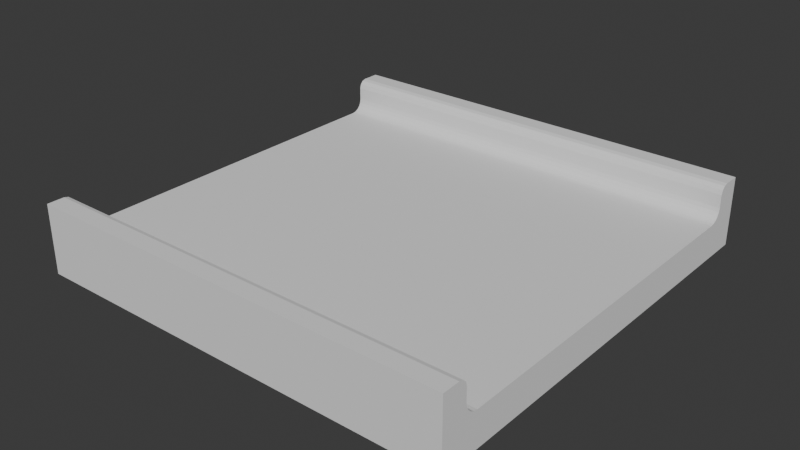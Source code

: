 # Source: open_2_2.blend  (saved by Blender 4.5.88; exported with 4.5.12 LTS)
import bpy
from mathutils import Matrix  # noqa: F401  (used for matrix-valued properties, if any)

bpy.ops.wm.read_factory_settings(use_empty=True)
scene = bpy.context.scene
scene.name = 'Scene'

# ---- world
world_world = bpy.data.worlds.new('World'); scene.world = world_world
world_world.use_nodes = True; world_world.node_tree.nodes.clear()
_N = world_world.node_tree.nodes; _L = world_world.node_tree.links
n0 = _N.new('ShaderNodeOutputWorld'); n0.name = 'World Output'; n0.location = (200, 100)
n1 = _N.new('ShaderNodeBackground'); n1.name = 'Background'; n1.location = (-200, 100)
n1.inputs[0].default_value = (0.05088, 0.05088, 0.05088, 1.0)
_L.new(n1.outputs[0], n0.inputs[0])
n0.is_active_output = True
world_world.color = (0.05088, 0.05088, 0.05088)
world_world.sun_shadow_jitter_overblur = 0.0

# ---- meshes
me_cube = bpy.data.meshes.new('Cube')
me_cube.from_pydata([(-0.125, -0.125, -0.02), (-0.125, -0.125, 0.02), (-0.125, 0.125, -0.02), (-0.125, 0.125, 0.02), (0.125, -0.125, -0.02), (0.125, -0.125, 0.02), (0.125, 0.125, -0.02), (0.125, 0.125, 0.02), (-0.125, -0.11, 0.0075), (-0.125, -0.1086, 0.003092), (-0.125, -0.1069, 0.001432), (-0.125, -0.1096, 0.005182), (-0.125, -0.1025, 0.0), (-0.125, -0.1048, 0.0003671), (-0.125, 0.1048, 0.0003671), (-0.125, 0.1025, 0.0), (-0.125, 0.1086, 0.003092), (-0.125, 0.11, 0.0075), (-0.125, 0.1069, 0.001432), (-0.125, 0.1096, 0.005182), (0.125, 0.1025, 0.0), (0.125, 0.1086, 0.003092), (0.125, 0.1069, 0.001432), (0.125, 0.1096, 0.005182), (0.125, 0.11, 0.0075), (0.125, 0.1048, 0.0003671), (0.125, -0.11, 0.0075), (0.125, -0.1086, 0.003092), (0.125, -0.1096, 0.005182), (0.125, -0.1048, 0.0003671), (0.125, -0.1025, 0.0), (0.125, -0.1069, 0.001432), (-0.125, -0.115, 0.02), (-0.125, -0.11, 0.015), (-0.125, -0.1125, 0.01933), (-0.125, -0.1107, 0.0175), (-0.125, 0.11, 0.015), (-0.125, 0.115, 0.02), (-0.125, 0.1107, 0.0175), (-0.125, 0.1125, 0.01933), (0.125, -0.11, 0.015), (0.125, -0.115, 0.02), (0.125, -0.1107, 0.0175), (0.125, -0.1125, 0.01933), (0.125, 0.115, 0.02), (0.125, 0.11, 0.015), (0.125, 0.1125, 0.01933), (0.125, 0.1107, 0.0175)], [], [(2, 3, 7, 6), (4, 5, 1, 0), (2, 6, 4, 0), (15, 12, 30, 20), (32, 41, 43, 34), (34, 43, 42, 35), (35, 42, 40, 33), (36, 45, 47, 38), (38, 47, 46, 39), (39, 46, 44, 37), (32, 1, 5, 41), (36, 38, 39, 37, 3, 2, 0, 1, 32, 34, 35, 33, 8, 11, 9, 10, 13, 12, 15, 14, 18, 16, 19, 17), (26, 8, 33, 40), (36, 17, 24, 45), (44, 7, 3, 37), (5, 4, 6, 7, 44, 46, 47, 45, 24, 23, 21, 22, 25, 20, 30, 29, 31, 27, 28, 26, 40, 42, 43, 41)])
_uv = me_cube.uv_layers.new(name='UVMap')
_uv.uv.foreach_set('vector', [0.375, 0.25, 0.625, 0.25, 0.625, 0.5, 0.375, 0.5, 0.375, 0.75, 0.625, 0.75, 0.625, 1.0, 0.375, 1.0, 0.125, 0.5, 0.375, 0.5, 0.375, 0.75, 0.125, 0.75, 0.2172, 0.5078, 0.2172, 0.7422, 0.3258, 0.7434, 0.3258, 0.5066, 0.875, 0.74, 0.625, 0.74, 0.6216, 0.7375, 0.875, 0.7375, 0.875, 0.7375, 0.6216, 0.7375, 0.611, 0.7356, 0.875, 0.735, 0.5453, 0.8976, 0.5529, 0.7672, 0.5, 0.7672, 0.5, 0.8976, 0.5, 0.3524, 0.5, 0.4828, 0.5529, 0.4828, 0.5453, 0.3524, 0.875, 0.515, 0.611, 0.5144, 0.6216, 0.5125, 0.875, 0.5125, 0.875, 0.5125, 0.6216, 0.5125, 0.625, 0.51, 0.875, 0.51, 0.875, 0.74, 0.875, 0.75, 0.625, 0.75, 0.625, 0.74, 0.5938, 0.235, 0.6094, 0.2357, 0.6208, 0.2375, 0.625, 0.24, 0.625, 0.25, 0.375, 0.25, 0.375, 0.0, 0.625, 0.0, 0.625, 0.01, 0.6208, 0.0125, 0.6094, 0.01433, 0.5938, 0.015, 0.5469, 0.015, 0.5324, 0.01537, 0.5193, 0.01643, 0.509, 0.01809, 0.5023, 0.02018, 0.5, 0.0225, 0.5, 0.2275, 0.5023, 0.2298, 0.509, 0.2319, 0.5193, 0.2336, 0.5324, 0.2346, 0.5469, 0.235, 0.4206, 0.7672, 0.432, 0.8976, 0.5, 0.8976, 0.5, 0.7672, 0.5, 0.3524, 0.432, 0.3524, 0.4206, 0.4828, 0.5, 0.4828, 0.625, 0.51, 0.625, 0.5, 0.875, 0.5, 0.875, 0.51, 0.625, 0.75, 0.375, 0.75, 0.375, 0.5, 0.625, 0.5, 0.625, 0.51, 0.6216, 0.5125, 0.611, 0.5144, 0.5938, 0.515, 0.5469, 0.515, 0.5324, 0.5154, 0.5193, 0.5164, 0.509, 0.5181, 0.5023, 0.5202, 0.5, 0.5225, 0.5, 0.7275, 0.5023, 0.7298, 0.509, 0.7319, 0.5193, 0.7336, 0.5324, 0.7346, 0.5469, 0.735, 0.5938, 0.735, 0.611, 0.7356, 0.6216, 0.7375, 0.625, 0.74])
me_cube.update()
me_cube_001 = bpy.data.meshes.new('Cube.001')
me_cube_001.from_pydata([(-0.125, -0.11, 0.0075), (-0.125, -0.1086, 0.003092), (-0.125, -0.1069, 0.001432), (-0.125, -0.1096, 0.005182), (-0.125, -0.1025, 0.0), (-0.125, -0.1048, 0.0003671), (-0.125, 0.1048, 0.0003671), (-0.125, 0.1025, 0.0), (-0.125, 0.1086, 0.003092), (-0.125, 0.11, 0.0075), (-0.125, 0.1069, 0.001432), (-0.125, 0.1096, 0.005182), (0.125, 0.1025, 0.0), (0.125, 0.1086, 0.003092), (0.125, 0.1069, 0.001432), (0.125, 0.1096, 0.005182), (0.125, 0.11, 0.0075), (0.125, 0.1048, 0.0003671), (0.125, -0.11, 0.0075), (0.125, -0.1086, 0.003092), (0.125, -0.1096, 0.005182), (0.125, -0.1048, 0.0003671), (0.125, -0.1025, 0.0), (0.125, -0.1069, 0.001432)], [], [(9, 11, 15, 16), (11, 8, 13, 15), (8, 10, 14, 13), (10, 6, 17, 14), (6, 7, 12, 17), (0, 18, 20, 3), (3, 20, 19, 1), (2, 1, 19, 23), (5, 2, 23, 21), (4, 5, 21, 22)])
_uv = me_cube_001.uv_layers.new(name='UVMap')
_uv.uv.foreach_set('vector', [0.432, 0.3524, 0.411, 0.3524, 0.3961, 0.4828, 0.4206, 0.4828, 0.411, 0.3524, 0.3644, 0.3524, 0.3425, 0.4828, 0.3961, 0.4828, 0.218, 0.4989, 0.2173, 0.5027, 0.3265, 0.5009, 0.3287, 0.4966, 0.2173, 0.5027, 0.2173, 0.5051, 0.3261, 0.5036, 0.3265, 0.5009, 0.2173, 0.5051, 0.2172, 0.5078, 0.3258, 0.5066, 0.3261, 0.5036, 0.432, 0.8976, 0.4206, 0.7672, 0.3961, 0.7672, 0.411, 0.8976, 0.411, 0.8976, 0.3961, 0.7672, 0.3425, 0.7672, 0.3644, 0.8976, 0.2173, 0.7473, 0.218, 0.7511, 0.3287, 0.7534, 0.3265, 0.7491, 0.2173, 0.7449, 0.2173, 0.7473, 0.3265, 0.7491, 0.3261, 0.7464, 0.2172, 0.7422, 0.2173, 0.7449, 0.3261, 0.7464, 0.3258, 0.7434])
me_cube_001.update()

# ---- objects
ob_cube = bpy.data.objects.new('Cube', me_cube)
ob_light = bpy.data.objects.new('Light', me_cube_001)

# ---- transforms, parenting, visibility, modifiers, constraints
ob_cube.location = (0.0, 0.0, 0.0)
ob_light.location = (0.0, 0.0, 0.0)

# ---- collection membership
scene.collection.objects.link(ob_cube)
scene.collection.objects.link(ob_light)

# ---- scene / render settings (as saved in the file)
scene.frame_start = 1; scene.frame_end = 250; scene.frame_set(1)
scene.render.engine = 'BLENDER_EEVEE_NEXT'
bpy.context.view_layer.update()

# ---- added for rendering (the .blend has no active camera and no usable light): camera, sun
cam_auto = bpy.data.cameras.new('AutoCamera')
cam_auto.lens = 50.0
cam_auto.sensor_width = 36.0
cam_auto.clip_end = 1000.0
ob_auto_camera = bpy.data.objects.new('AutoCamera', cam_auto)
scene.collection.objects.link(ob_auto_camera)
ob_auto_camera.location = (0.329203, -0.395044, 0.263363)
ob_auto_camera.rotation_euler = (1.09748, -7.21219e-08, 0.694738)
scene.camera = ob_auto_camera
light_auto_sun = bpy.data.lights.new('AutoSun', 'SUN')
light_auto_sun.energy = 3.0
light_auto_sun.angle = 0.0523599
ob_auto_sun = bpy.data.objects.new('AutoSun', light_auto_sun)
scene.collection.objects.link(ob_auto_sun)
ob_auto_sun.rotation_euler = (0.872665, 0.174533, 0.523599)
bpy.context.view_layer.update()
